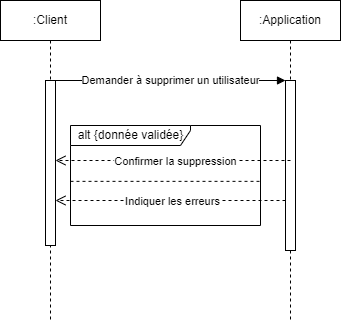

The diagram above was exported from draw.io. Its source (the exported page's mxGraphModel, read from the mxfile embedded in the PNG):
<mxGraphModel dx="1434" dy="758" grid="1" gridSize="10" guides="1" tooltips="1" connect="1" arrows="1" fold="1" page="1" pageScale="1" pageWidth="850" pageHeight="1100" math="0" shadow="0">
  <root>
    <mxCell id="0" />
    <mxCell id="1" parent="0" />
    <mxCell id="Ko0ZvveTJ5YMfzMNpSp8-25" value=":Client" style="shape=umlLifeline;perimeter=lifelinePerimeter;whiteSpace=wrap;html=1;container=0;dropTarget=0;collapsible=0;recursiveResize=0;outlineConnect=0;portConstraint=eastwest;newEdgeStyle={&quot;edgeStyle&quot;:&quot;elbowEdgeStyle&quot;,&quot;elbow&quot;:&quot;vertical&quot;,&quot;curved&quot;:0,&quot;rounded&quot;:0};" vertex="1" parent="1">
      <mxGeometry x="10" y="10" width="100" height="320" as="geometry" />
    </mxCell>
    <mxCell id="Ko0ZvveTJ5YMfzMNpSp8-28" value="" style="html=1;points=[];perimeter=orthogonalPerimeter;outlineConnect=0;targetShapes=umlLifeline;portConstraint=eastwest;newEdgeStyle={&quot;edgeStyle&quot;:&quot;elbowEdgeStyle&quot;,&quot;elbow&quot;:&quot;vertical&quot;,&quot;curved&quot;:0,&quot;rounded&quot;:0};" vertex="1" parent="Ko0ZvveTJ5YMfzMNpSp8-25">
      <mxGeometry x="45" y="80" width="10" height="165" as="geometry" />
    </mxCell>
    <mxCell id="Ko0ZvveTJ5YMfzMNpSp8-29" value=":Application" style="shape=umlLifeline;perimeter=lifelinePerimeter;whiteSpace=wrap;html=1;container=0;dropTarget=0;collapsible=0;recursiveResize=0;outlineConnect=0;portConstraint=eastwest;newEdgeStyle={&quot;edgeStyle&quot;:&quot;elbowEdgeStyle&quot;,&quot;elbow&quot;:&quot;vertical&quot;,&quot;curved&quot;:0,&quot;rounded&quot;:0};" vertex="1" parent="1">
      <mxGeometry x="250" y="10" width="100" height="320" as="geometry" />
    </mxCell>
    <mxCell id="Ko0ZvveTJ5YMfzMNpSp8-32" value="" style="html=1;points=[];perimeter=orthogonalPerimeter;outlineConnect=0;targetShapes=umlLifeline;portConstraint=eastwest;newEdgeStyle={&quot;edgeStyle&quot;:&quot;elbowEdgeStyle&quot;,&quot;elbow&quot;:&quot;vertical&quot;,&quot;curved&quot;:0,&quot;rounded&quot;:0};" vertex="1" parent="Ko0ZvveTJ5YMfzMNpSp8-29">
      <mxGeometry x="45" y="80" width="10" height="170" as="geometry" />
    </mxCell>
    <mxCell id="Ko0ZvveTJ5YMfzMNpSp8-39" value="alt {donnée validée}" style="shape=umlFrame;tabWidth=110;tabHeight=30;tabPosition=left;html=1;boundedLbl=1;labelInHeader=1;width=120;height=20;" vertex="1" parent="1">
      <mxGeometry x="80" y="135" width="190" height="100" as="geometry" />
    </mxCell>
    <mxCell id="Ko0ZvveTJ5YMfzMNpSp8-40" value="" style="line;strokeWidth=1;dashed=1;labelPosition=center;verticalLabelPosition=bottom;align=left;verticalAlign=top;spacingLeft=20;spacingTop=15;" vertex="1" parent="Ko0ZvveTJ5YMfzMNpSp8-39">
      <mxGeometry y="53.84871794871795" width="190" height="3.9999999999999996" as="geometry" />
    </mxCell>
    <mxCell id="Ko0ZvveTJ5YMfzMNpSp8-41" value="" style="html=1;verticalAlign=bottom;endArrow=open;dashed=1;endSize=8;edgeStyle=elbowEdgeStyle;elbow=vertical;curved=0;rounded=0;" edge="1" parent="Ko0ZvveTJ5YMfzMNpSp8-39" target="Ko0ZvveTJ5YMfzMNpSp8-28">
      <mxGeometry relative="1" as="geometry">
        <mxPoint x="-10" y="35" as="targetPoint" />
        <Array as="points">
          <mxPoint x="175" y="35" />
          <mxPoint x="15" y="-5" />
          <mxPoint x="25" y="-15" />
          <mxPoint x="135" y="-25" />
          <mxPoint x="85" y="105" />
        </Array>
        <mxPoint x="220" y="35" as="sourcePoint" />
      </mxGeometry>
    </mxCell>
    <mxCell id="Ko0ZvveTJ5YMfzMNpSp8-42" value="Renvoyer l'utilisateur mis à jour" style="edgeLabel;html=1;align=center;verticalAlign=middle;resizable=0;points=[];" vertex="1" connectable="0" parent="Ko0ZvveTJ5YMfzMNpSp8-41">
      <mxGeometry x="-0.0118" relative="1" as="geometry">
        <mxPoint as="offset" />
      </mxGeometry>
    </mxCell>
    <mxCell id="Ko0ZvveTJ5YMfzMNpSp8-43" value="Soumettre les données d'édition" style="html=1;verticalAlign=middle;endArrow=block;edgeStyle=elbowEdgeStyle;elbow=vertical;curved=0;rounded=0;" edge="1" parent="1" source="Ko0ZvveTJ5YMfzMNpSp8-28" target="Ko0ZvveTJ5YMfzMNpSp8-32">
      <mxGeometry relative="1" as="geometry">
        <mxPoint x="80" y="90" as="sourcePoint" />
        <Array as="points">
          <mxPoint x="100" y="90" />
        </Array>
        <mxPoint x="260" y="90" as="targetPoint" />
      </mxGeometry>
    </mxCell>
    <mxCell id="Ko0ZvveTJ5YMfzMNpSp8-44" value="" style="html=1;verticalAlign=bottom;endArrow=open;dashed=1;endSize=8;edgeStyle=elbowEdgeStyle;elbow=vertical;curved=0;rounded=0;" edge="1" parent="1" source="Ko0ZvveTJ5YMfzMNpSp8-32" target="Ko0ZvveTJ5YMfzMNpSp8-28">
      <mxGeometry relative="1" as="geometry">
        <mxPoint x="65" y="210" as="targetPoint" />
        <Array as="points">
          <mxPoint x="220" y="210" />
          <mxPoint x="253" y="160" />
          <mxPoint x="205.5" y="225" />
        </Array>
        <mxPoint x="285" y="209.9999999999999" as="sourcePoint" />
      </mxGeometry>
    </mxCell>
    <mxCell id="Ko0ZvveTJ5YMfzMNpSp8-45" value="Indiquer les erreurs" style="edgeLabel;html=1;align=center;verticalAlign=middle;resizable=0;points=[];" vertex="1" connectable="0" parent="Ko0ZvveTJ5YMfzMNpSp8-44">
      <mxGeometry x="-0.0118" relative="1" as="geometry">
        <mxPoint as="offset" />
      </mxGeometry>
    </mxCell>
    <mxCell id="Ko0ZvveTJ5YMfzMNpSp8-58" value=":Client" style="shape=umlLifeline;perimeter=lifelinePerimeter;whiteSpace=wrap;html=1;container=0;dropTarget=0;collapsible=0;recursiveResize=0;outlineConnect=0;portConstraint=eastwest;newEdgeStyle={&quot;edgeStyle&quot;:&quot;elbowEdgeStyle&quot;,&quot;elbow&quot;:&quot;vertical&quot;,&quot;curved&quot;:0,&quot;rounded&quot;:0};" vertex="1" parent="1">
      <mxGeometry x="10" y="350" width="100" height="320" as="geometry" />
    </mxCell>
    <mxCell id="Ko0ZvveTJ5YMfzMNpSp8-59" value="" style="html=1;points=[];perimeter=orthogonalPerimeter;outlineConnect=0;targetShapes=umlLifeline;portConstraint=eastwest;newEdgeStyle={&quot;edgeStyle&quot;:&quot;elbowEdgeStyle&quot;,&quot;elbow&quot;:&quot;vertical&quot;,&quot;curved&quot;:0,&quot;rounded&quot;:0};" vertex="1" parent="Ko0ZvveTJ5YMfzMNpSp8-58">
      <mxGeometry x="45" y="80" width="10" height="165" as="geometry" />
    </mxCell>
    <mxCell id="Ko0ZvveTJ5YMfzMNpSp8-60" value=":Application" style="shape=umlLifeline;perimeter=lifelinePerimeter;whiteSpace=wrap;html=1;container=0;dropTarget=0;collapsible=0;recursiveResize=0;outlineConnect=0;portConstraint=eastwest;newEdgeStyle={&quot;edgeStyle&quot;:&quot;elbowEdgeStyle&quot;,&quot;elbow&quot;:&quot;vertical&quot;,&quot;curved&quot;:0,&quot;rounded&quot;:0};" vertex="1" parent="1">
      <mxGeometry x="250" y="350" width="100" height="320" as="geometry" />
    </mxCell>
    <mxCell id="Ko0ZvveTJ5YMfzMNpSp8-61" value="" style="html=1;points=[];perimeter=orthogonalPerimeter;outlineConnect=0;targetShapes=umlLifeline;portConstraint=eastwest;newEdgeStyle={&quot;edgeStyle&quot;:&quot;elbowEdgeStyle&quot;,&quot;elbow&quot;:&quot;vertical&quot;,&quot;curved&quot;:0,&quot;rounded&quot;:0};" vertex="1" parent="Ko0ZvveTJ5YMfzMNpSp8-60">
      <mxGeometry x="45" y="80" width="10" height="170" as="geometry" />
    </mxCell>
    <mxCell id="Ko0ZvveTJ5YMfzMNpSp8-62" value="alt {donnée validée}" style="shape=umlFrame;tabWidth=110;tabHeight=30;tabPosition=left;html=1;boundedLbl=1;labelInHeader=1;width=120;height=20;" vertex="1" parent="1">
      <mxGeometry x="80" y="475" width="190" height="100" as="geometry" />
    </mxCell>
    <mxCell id="Ko0ZvveTJ5YMfzMNpSp8-63" value="" style="line;strokeWidth=1;dashed=1;labelPosition=center;verticalLabelPosition=bottom;align=left;verticalAlign=top;spacingLeft=20;spacingTop=15;" vertex="1" parent="Ko0ZvveTJ5YMfzMNpSp8-62">
      <mxGeometry y="53.84871794871795" width="190" height="3.9999999999999996" as="geometry" />
    </mxCell>
    <mxCell id="Ko0ZvveTJ5YMfzMNpSp8-64" value="" style="html=1;verticalAlign=bottom;endArrow=open;dashed=1;endSize=8;edgeStyle=elbowEdgeStyle;elbow=horizontal;curved=0;rounded=0;" edge="1" parent="Ko0ZvveTJ5YMfzMNpSp8-62" target="Ko0ZvveTJ5YMfzMNpSp8-59">
      <mxGeometry relative="1" as="geometry">
        <mxPoint x="-10" y="35" as="targetPoint" />
        <Array as="points">
          <mxPoint x="175" y="35" />
          <mxPoint x="15" y="-5" />
          <mxPoint x="25" y="-15" />
          <mxPoint x="135" y="-25" />
          <mxPoint x="85" y="105" />
        </Array>
        <mxPoint x="220" y="35" as="sourcePoint" />
      </mxGeometry>
    </mxCell>
    <mxCell id="Ko0ZvveTJ5YMfzMNpSp8-65" value="Afficher l'utilisateur créé" style="edgeLabel;html=1;align=center;verticalAlign=middle;resizable=0;points=[];" vertex="1" connectable="0" parent="Ko0ZvveTJ5YMfzMNpSp8-64">
      <mxGeometry x="-0.0118" relative="1" as="geometry">
        <mxPoint as="offset" />
      </mxGeometry>
    </mxCell>
    <mxCell id="Ko0ZvveTJ5YMfzMNpSp8-66" value="Soumettre les données de création" style="html=1;verticalAlign=middle;endArrow=block;edgeStyle=elbowEdgeStyle;elbow=vertical;curved=0;rounded=0;" edge="1" parent="1" source="Ko0ZvveTJ5YMfzMNpSp8-59" target="Ko0ZvveTJ5YMfzMNpSp8-61">
      <mxGeometry relative="1" as="geometry">
        <mxPoint x="80" y="430" as="sourcePoint" />
        <Array as="points">
          <mxPoint x="100" y="430" />
        </Array>
        <mxPoint x="260" y="430" as="targetPoint" />
      </mxGeometry>
    </mxCell>
    <mxCell id="Ko0ZvveTJ5YMfzMNpSp8-67" value="" style="html=1;verticalAlign=bottom;endArrow=open;dashed=1;endSize=8;edgeStyle=elbowEdgeStyle;elbow=vertical;curved=0;rounded=0;" edge="1" parent="1" source="Ko0ZvveTJ5YMfzMNpSp8-61" target="Ko0ZvveTJ5YMfzMNpSp8-59">
      <mxGeometry relative="1" as="geometry">
        <mxPoint x="65" y="550" as="targetPoint" />
        <Array as="points">
          <mxPoint x="220" y="550" />
          <mxPoint x="253" y="500" />
          <mxPoint x="205.5" y="565" />
        </Array>
        <mxPoint x="285" y="549.9999999999999" as="sourcePoint" />
      </mxGeometry>
    </mxCell>
    <mxCell id="Ko0ZvveTJ5YMfzMNpSp8-68" value="Indiquer les erreurs" style="edgeLabel;html=1;align=center;verticalAlign=middle;resizable=0;points=[];" vertex="1" connectable="0" parent="Ko0ZvveTJ5YMfzMNpSp8-67">
      <mxGeometry x="-0.0118" relative="1" as="geometry">
        <mxPoint as="offset" />
      </mxGeometry>
    </mxCell>
    <mxCell id="Ko0ZvveTJ5YMfzMNpSp8-69" value=":Client" style="shape=umlLifeline;perimeter=lifelinePerimeter;whiteSpace=wrap;html=1;container=0;dropTarget=0;collapsible=0;recursiveResize=0;outlineConnect=0;portConstraint=eastwest;newEdgeStyle={&quot;edgeStyle&quot;:&quot;elbowEdgeStyle&quot;,&quot;elbow&quot;:&quot;vertical&quot;,&quot;curved&quot;:0,&quot;rounded&quot;:0};" vertex="1" parent="1">
      <mxGeometry x="10" y="680" width="100" height="320" as="geometry" />
    </mxCell>
    <mxCell id="Ko0ZvveTJ5YMfzMNpSp8-70" value="" style="html=1;points=[];perimeter=orthogonalPerimeter;outlineConnect=0;targetShapes=umlLifeline;portConstraint=eastwest;newEdgeStyle={&quot;edgeStyle&quot;:&quot;elbowEdgeStyle&quot;,&quot;elbow&quot;:&quot;vertical&quot;,&quot;curved&quot;:0,&quot;rounded&quot;:0};" vertex="1" parent="Ko0ZvveTJ5YMfzMNpSp8-69">
      <mxGeometry x="45" y="80" width="10" height="165" as="geometry" />
    </mxCell>
    <mxCell id="Ko0ZvveTJ5YMfzMNpSp8-71" value=":Application" style="shape=umlLifeline;perimeter=lifelinePerimeter;whiteSpace=wrap;html=1;container=0;dropTarget=0;collapsible=0;recursiveResize=0;outlineConnect=0;portConstraint=eastwest;newEdgeStyle={&quot;edgeStyle&quot;:&quot;elbowEdgeStyle&quot;,&quot;elbow&quot;:&quot;vertical&quot;,&quot;curved&quot;:0,&quot;rounded&quot;:0};" vertex="1" parent="1">
      <mxGeometry x="250" y="680" width="100" height="320" as="geometry" />
    </mxCell>
    <mxCell id="Ko0ZvveTJ5YMfzMNpSp8-72" value="" style="html=1;points=[];perimeter=orthogonalPerimeter;outlineConnect=0;targetShapes=umlLifeline;portConstraint=eastwest;newEdgeStyle={&quot;edgeStyle&quot;:&quot;elbowEdgeStyle&quot;,&quot;elbow&quot;:&quot;vertical&quot;,&quot;curved&quot;:0,&quot;rounded&quot;:0};" vertex="1" parent="Ko0ZvveTJ5YMfzMNpSp8-71">
      <mxGeometry x="45" y="80" width="10" height="170" as="geometry" />
    </mxCell>
    <mxCell id="Ko0ZvveTJ5YMfzMNpSp8-73" value="alt {donnée validée}" style="shape=umlFrame;tabWidth=110;tabHeight=30;tabPosition=left;html=1;boundedLbl=1;labelInHeader=1;width=120;height=20;" vertex="1" parent="1">
      <mxGeometry x="80" y="805" width="190" height="100" as="geometry" />
    </mxCell>
    <mxCell id="Ko0ZvveTJ5YMfzMNpSp8-74" value="" style="line;strokeWidth=1;dashed=1;labelPosition=center;verticalLabelPosition=bottom;align=left;verticalAlign=top;spacingLeft=20;spacingTop=15;" vertex="1" parent="Ko0ZvveTJ5YMfzMNpSp8-73">
      <mxGeometry y="53.84871794871795" width="190" height="3.9999999999999996" as="geometry" />
    </mxCell>
    <mxCell id="Ko0ZvveTJ5YMfzMNpSp8-75" value="" style="html=1;verticalAlign=bottom;endArrow=open;dashed=1;endSize=8;edgeStyle=elbowEdgeStyle;elbow=horizontal;curved=0;rounded=0;" edge="1" parent="Ko0ZvveTJ5YMfzMNpSp8-73" target="Ko0ZvveTJ5YMfzMNpSp8-70">
      <mxGeometry relative="1" as="geometry">
        <mxPoint x="-10" y="35" as="targetPoint" />
        <Array as="points">
          <mxPoint x="175" y="35" />
          <mxPoint x="15" y="-5" />
          <mxPoint x="25" y="-15" />
          <mxPoint x="135" y="-25" />
          <mxPoint x="85" y="105" />
        </Array>
        <mxPoint x="220" y="35" as="sourcePoint" />
      </mxGeometry>
    </mxCell>
    <mxCell id="Ko0ZvveTJ5YMfzMNpSp8-76" value="Confirmer la suppression" style="edgeLabel;html=1;align=center;verticalAlign=middle;resizable=0;points=[];" vertex="1" connectable="0" parent="Ko0ZvveTJ5YMfzMNpSp8-75">
      <mxGeometry x="-0.0118" relative="1" as="geometry">
        <mxPoint as="offset" />
      </mxGeometry>
    </mxCell>
    <mxCell id="Ko0ZvveTJ5YMfzMNpSp8-77" value="Demander à supprimer un utilisateur" style="html=1;verticalAlign=middle;endArrow=block;edgeStyle=elbowEdgeStyle;elbow=vertical;curved=0;rounded=0;" edge="1" parent="1" source="Ko0ZvveTJ5YMfzMNpSp8-70" target="Ko0ZvveTJ5YMfzMNpSp8-72">
      <mxGeometry relative="1" as="geometry">
        <mxPoint x="80" y="760" as="sourcePoint" />
        <Array as="points">
          <mxPoint x="100" y="760" />
        </Array>
        <mxPoint x="260" y="760" as="targetPoint" />
      </mxGeometry>
    </mxCell>
    <mxCell id="Ko0ZvveTJ5YMfzMNpSp8-78" value="" style="html=1;verticalAlign=bottom;endArrow=open;dashed=1;endSize=8;edgeStyle=elbowEdgeStyle;elbow=vertical;curved=0;rounded=0;" edge="1" parent="1" source="Ko0ZvveTJ5YMfzMNpSp8-72" target="Ko0ZvveTJ5YMfzMNpSp8-70">
      <mxGeometry relative="1" as="geometry">
        <mxPoint x="65" y="880" as="targetPoint" />
        <Array as="points">
          <mxPoint x="220" y="880" />
          <mxPoint x="253" y="830" />
          <mxPoint x="205.5" y="895" />
        </Array>
        <mxPoint x="285" y="879.9999999999999" as="sourcePoint" />
      </mxGeometry>
    </mxCell>
    <mxCell id="Ko0ZvveTJ5YMfzMNpSp8-79" value="Indiquer les erreurs" style="edgeLabel;html=1;align=center;verticalAlign=middle;resizable=0;points=[];" vertex="1" connectable="0" parent="Ko0ZvveTJ5YMfzMNpSp8-78">
      <mxGeometry x="-0.0118" relative="1" as="geometry">
        <mxPoint as="offset" />
      </mxGeometry>
    </mxCell>
  </root>
</mxGraphModel>